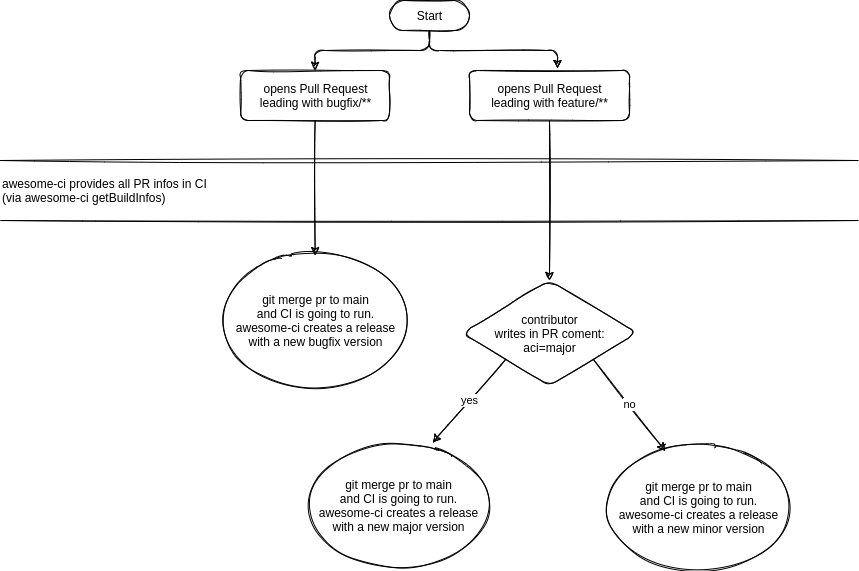

The diagram above was exported from draw.io. Its source (the exported page's mxGraphModel, read from the mxfile embedded in the PNG):
<mxGraphModel dx="1118" dy="771" grid="1" gridSize="10" guides="1" tooltips="1" connect="1" arrows="1" fold="1" page="1" pageScale="1" pageWidth="1169" pageHeight="827" math="0" shadow="0">
  <root>
    <mxCell id="0" />
    <mxCell id="1" parent="0" />
    <mxCell id="5" style="edgeStyle=orthogonalEdgeStyle;orthogonalLoop=1;jettySize=auto;html=1;exitX=0.5;exitY=0.5;exitDx=0;exitDy=15;exitPerimeter=0;entryX=0.5;entryY=0;entryDx=0;entryDy=0;sketch=1;" parent="1" source="2" target="6" edge="1">
      <mxGeometry relative="1" as="geometry">
        <mxPoint x="585" y="100" as="targetPoint" />
      </mxGeometry>
    </mxCell>
    <mxCell id="17" style="edgeStyle=orthogonalEdgeStyle;orthogonalLoop=1;jettySize=auto;html=1;exitX=0.5;exitY=0.5;exitDx=0;exitDy=15;exitPerimeter=0;entryX=0.55;entryY=-0.04;entryDx=0;entryDy=0;entryPerimeter=0;sketch=1;" parent="1" source="2" target="16" edge="1">
      <mxGeometry relative="1" as="geometry" />
    </mxCell>
    <mxCell id="2" value="Start" style="html=1;dashed=0;whitespace=wrap;shape=mxgraph.dfd.start;sketch=1;rounded=1;fillColor=none;" parent="1" vertex="1">
      <mxGeometry x="545" y="10" width="80" height="30" as="geometry" />
    </mxCell>
    <mxCell id="n3T4ire780KQiuKbCuDz-33" style="edgeStyle=orthogonalEdgeStyle;rounded=0;sketch=1;orthogonalLoop=1;jettySize=auto;html=1;exitX=0.5;exitY=1;exitDx=0;exitDy=0;entryX=0.5;entryY=0;entryDx=0;entryDy=0;" parent="1" source="6" target="n3T4ire780KQiuKbCuDz-31" edge="1">
      <mxGeometry relative="1" as="geometry" />
    </mxCell>
    <mxCell id="6" value="opens Pull Request&lt;br&gt;leading with bugfix/**" style="html=1;dashed=0;whitespace=wrap;sketch=1;rounded=1;fillColor=none;" parent="1" vertex="1">
      <mxGeometry x="396.25" y="80" width="148.75" height="50" as="geometry" />
    </mxCell>
    <mxCell id="n3T4ire780KQiuKbCuDz-30" value="no" style="rounded=0;sketch=1;orthogonalLoop=1;jettySize=auto;html=1;exitX=1;exitY=1;exitDx=0;exitDy=0;entryX=0.325;entryY=0.03;entryDx=0;entryDy=0;entryPerimeter=0;" parent="1" source="7" target="n3T4ire780KQiuKbCuDz-29" edge="1">
      <mxGeometry relative="1" as="geometry" />
    </mxCell>
    <mxCell id="7" value="contributor&lt;br&gt;writes in PR coment:&lt;br&gt;aci=major" style="shape=rhombus;html=1;dashed=0;whitespace=wrap;perimeter=rhombusPerimeter;sketch=1;rounded=1;fillColor=none;" parent="1" vertex="1">
      <mxGeometry x="617.5" y="290" width="175" height="105" as="geometry" />
    </mxCell>
    <mxCell id="10" value="yes" style="endArrow=classic;html=1;exitX=0;exitY=1;exitDx=0;exitDy=0;entryX=0.678;entryY=0.015;entryDx=0;entryDy=0;sketch=1;entryPerimeter=0;" parent="1" source="7" target="11" edge="1">
      <mxGeometry width="50" height="50" relative="1" as="geometry">
        <mxPoint x="545" y="350" as="sourcePoint" />
        <mxPoint x="585" y="470" as="targetPoint" />
      </mxGeometry>
    </mxCell>
    <mxCell id="11" value="git merge pr to main&lt;br&gt;and CI is going to run.&lt;br&gt;awesome-ci creates a release&lt;br&gt;with a new major version" style="shape=ellipse;html=1;dashed=0;whitespace=wrap;perimeter=ellipsePerimeter;sketch=1;rounded=1;fillColor=none;" parent="1" vertex="1">
      <mxGeometry x="460" y="450" width="188.75" height="130" as="geometry" />
    </mxCell>
    <mxCell id="n3T4ire780KQiuKbCuDz-27" style="edgeStyle=orthogonalEdgeStyle;rounded=0;sketch=1;orthogonalLoop=1;jettySize=auto;html=1;exitX=0.5;exitY=1;exitDx=0;exitDy=0;entryX=0.5;entryY=0;entryDx=0;entryDy=0;" parent="1" source="16" target="7" edge="1">
      <mxGeometry relative="1" as="geometry" />
    </mxCell>
    <mxCell id="16" value="opens Pull Request&lt;br&gt;leading with feature/**" style="html=1;dashed=0;whitespace=wrap;sketch=1;rounded=1;fillColor=none;" parent="1" vertex="1">
      <mxGeometry x="625" y="80" width="160" height="50" as="geometry" />
    </mxCell>
    <mxCell id="27" value="awesome-ci provides all PR infos in CI&lt;br&gt;(via awesome-ci getBuildInfos)" style="shape=partialRectangle;whiteSpace=wrap;html=1;left=0;right=0;fillColor=none;align=left;sketch=1;rounded=1;" parent="1" vertex="1">
      <mxGeometry x="156" y="170" width="858" height="60" as="geometry" />
    </mxCell>
    <mxCell id="n3T4ire780KQiuKbCuDz-29" value="git merge pr to main&lt;br&gt;and CI is going to run.&lt;br&gt;awesome-ci creates a release&lt;br&gt;with a new minor version" style="shape=ellipse;html=1;dashed=0;whitespace=wrap;perimeter=ellipsePerimeter;sketch=1;rounded=1;fillColor=none;" parent="1" vertex="1">
      <mxGeometry x="760" y="457" width="187.5" height="120" as="geometry" />
    </mxCell>
    <mxCell id="n3T4ire780KQiuKbCuDz-31" value="git merge pr to main&lt;br&gt;and CI is going to run.&lt;br&gt;awesome-ci creates a release&lt;br&gt;with a new bugfix version" style="shape=ellipse;html=1;dashed=0;whitespace=wrap;perimeter=ellipsePerimeter;sketch=1;rounded=1;fillColor=none;" parent="1" vertex="1">
      <mxGeometry x="376.25" y="265" width="188.75" height="130" as="geometry" />
    </mxCell>
  </root>
</mxGraphModel>